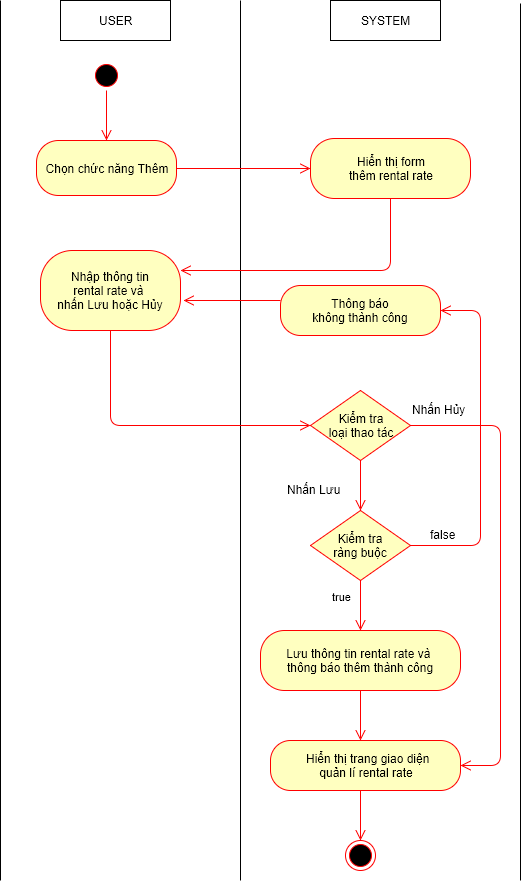

The diagram above was exported from draw.io. Its source (the exported page's mxGraphModel, read from the mxfile embedded in the PNG):
<mxGraphModel dx="872" dy="520" grid="1" gridSize="10" guides="1" tooltips="1" connect="1" arrows="1" fold="1" page="1" pageScale="1" pageWidth="826" pageHeight="1169" background="#ffffff" math="0" shadow="0">
  <root>
    <mxCell id="0" />
    <mxCell id="1" parent="0" />
    <mxCell id="509f2e2d5f3fb2f4-6" value="USER" style="html=1;" parent="1" vertex="1">
      <mxGeometry x="100" y="40" width="110" height="40" as="geometry" />
    </mxCell>
    <mxCell id="509f2e2d5f3fb2f4-8" value="SYSTEM" style="html=1;" parent="1" vertex="1">
      <mxGeometry x="370" y="40" width="110" height="40" as="geometry" />
    </mxCell>
    <mxCell id="509f2e2d5f3fb2f4-12" value="" style="endArrow=none;html=1;" parent="1" edge="1">
      <mxGeometry relative="1" as="geometry">
        <mxPoint x="280" y="920" as="sourcePoint" />
        <mxPoint x="280" y="40" as="targetPoint" />
      </mxGeometry>
    </mxCell>
    <mxCell id="509f2e2d5f3fb2f4-15" value="" style="endArrow=none;html=1;" parent="1" edge="1">
      <mxGeometry x="560" y="43" as="geometry">
        <mxPoint x="560" y="920" as="sourcePoint" />
        <mxPoint x="560" y="43" as="targetPoint" />
      </mxGeometry>
    </mxCell>
    <mxCell id="509f2e2d5f3fb2f4-18" value="" style="ellipse;html=1;shape=startState;fillColor=#000000;strokeColor=#ff0000;" parent="1" vertex="1">
      <mxGeometry x="131" y="100" width="30" height="30" as="geometry" />
    </mxCell>
    <mxCell id="509f2e2d5f3fb2f4-20" value="Chọn chức năng Thêm" style="rounded=1;whiteSpace=wrap;html=1;arcSize=40;fillColor=#ffffc0;strokeColor=#ff0000;" parent="1" vertex="1">
      <mxGeometry x="76" y="180" width="140" height="55" as="geometry" />
    </mxCell>
    <mxCell id="509f2e2d5f3fb2f4-29" value="" style="html=1;align=left;verticalAlign=top;endArrow=open;endSize=8;strokeColor=#ff0000;entryX=0;entryY=0.5;exitX=1;exitY=0.5;" parent="1" source="509f2e2d5f3fb2f4-20" target="509f2e2d5f3fb2f4-35" edge="1">
      <mxGeometry x="154" y="338" as="geometry">
        <mxPoint x="340" y="423" as="targetPoint" />
        <mxPoint x="154" y="370" as="sourcePoint" />
        <mxPoint as="offset" />
      </mxGeometry>
    </mxCell>
    <mxCell id="509f2e2d5f3fb2f4-35" value="Hiển thị form&lt;div&gt;thêm rental rate&lt;/div&gt;" style="rounded=1;whiteSpace=wrap;html=1;arcSize=40;fillColor=#ffffc0;strokeColor=#ff0000;" parent="1" vertex="1">
      <mxGeometry x="350" y="178" width="160" height="60" as="geometry" />
    </mxCell>
    <mxCell id="509f2e2d5f3fb2f4-40" value="" style="ellipse;html=1;shape=endState;fillColor=#000000;strokeColor=#ff0000;" parent="1" vertex="1">
      <mxGeometry x="385" y="880" width="30" height="30" as="geometry" />
    </mxCell>
    <mxCell id="509f2e2d5f3fb2f4-41" value="" style="endArrow=none;html=1;" parent="1" edge="1">
      <mxGeometry x="40" y="40" as="geometry">
        <mxPoint x="40" y="920" as="sourcePoint" />
        <mxPoint x="40" y="40" as="targetPoint" />
      </mxGeometry>
    </mxCell>
    <mxCell id="1f18c2f25de16f76-16" value="" style="html=1;align=left;verticalAlign=top;endArrow=open;endSize=8;strokeColor=#ff0000;exitX=0.5;exitY=1;edgeStyle=orthogonalEdgeStyle;entryX=1;entryY=0.25;" parent="1" source="509f2e2d5f3fb2f4-35" target="1f18c2f25de16f76-23" edge="1">
      <mxGeometry x="523" y="333" as="geometry">
        <mxPoint x="250" y="260" as="targetPoint" />
        <mxPoint x="380" y="270" as="sourcePoint" />
        <mxPoint as="offset" />
        <Array as="points">
          <mxPoint x="430" y="310" />
        </Array>
      </mxGeometry>
    </mxCell>
    <mxCell id="1f18c2f25de16f76-17" value="" style="html=1;align=left;verticalAlign=top;endArrow=open;endSize=8;strokeColor=#ff0000;entryX=0.5;entryY=0;" parent="1" source="509f2e2d5f3fb2f4-18" target="509f2e2d5f3fb2f4-20" edge="1">
      <mxGeometry x="164" y="348" as="geometry">
        <mxPoint x="330" y="333" as="targetPoint" />
        <mxPoint x="146" y="120" as="sourcePoint" />
        <mxPoint as="offset" />
      </mxGeometry>
    </mxCell>
    <mxCell id="1f18c2f25de16f76-23" value="Nhập thông tin&lt;br&gt;&lt;div&gt;&lt;span&gt;rental rate&lt;/span&gt;&amp;nbsp;và&amp;nbsp;&lt;/div&gt;&lt;div&gt;&lt;span&gt;nhấn Lưu hoặc Hủy&lt;/span&gt;&lt;/div&gt;" style="rounded=1;whiteSpace=wrap;html=1;arcSize=40;fillColor=#ffffc0;strokeColor=#ff0000;" parent="1" vertex="1">
      <mxGeometry x="80" y="290" width="140" height="80" as="geometry" />
    </mxCell>
    <mxCell id="1f18c2f25de16f76-25" value="Kiểm tra&lt;div&gt;loại thao tác&lt;/div&gt;" style="rhombus;whiteSpace=wrap;html=1;fillColor=#ffffc0;strokeColor=#ff0000;" parent="1" vertex="1">
      <mxGeometry x="350" y="430" width="100" height="70" as="geometry" />
    </mxCell>
    <mxCell id="1f18c2f25de16f76-27" value="true" style="html=1;align=left;verticalAlign=top;endArrow=open;endSize=8;strokeColor=#ff0000;entryX=0.5;entryY=0;exitX=0.5;exitY=1;" parent="1" source="6" target="1f18c2f25de16f76-30" edge="1">
      <mxGeometry x="-0.8571" y="-30" relative="1" as="geometry">
        <mxPoint x="396" y="580" as="targetPoint" />
        <mxPoint x="320" y="760" as="sourcePoint" />
        <mxPoint as="offset" />
      </mxGeometry>
    </mxCell>
    <mxCell id="1f18c2f25de16f76-28" value="Thông báo&lt;div&gt;không thành công&lt;/div&gt;" style="rounded=1;whiteSpace=wrap;html=1;arcSize=40;fillColor=#ffffc0;strokeColor=#ff0000;" parent="1" vertex="1">
      <mxGeometry x="320" y="325" width="160" height="50" as="geometry" />
    </mxCell>
    <mxCell id="1f18c2f25de16f76-29" value="" style="html=1;verticalAlign=bottom;endArrow=open;endSize=8;strokeColor=#ff0000;" parent="1" edge="1">
      <mxGeometry x="160" y="360" as="geometry">
        <mxPoint x="223" y="340" as="targetPoint" />
        <mxPoint x="320" y="340" as="sourcePoint" />
      </mxGeometry>
    </mxCell>
    <mxCell id="1f18c2f25de16f76-30" value="Lưu thông tin rental rate&amp;nbsp;và&amp;nbsp;&lt;div&gt;&lt;span&gt;thông báo&amp;nbsp;&lt;/span&gt;&lt;span&gt;thêm&amp;nbsp;&lt;/span&gt;&lt;span&gt;thành công&lt;/span&gt;&lt;/div&gt;" style="rounded=1;whiteSpace=wrap;html=1;arcSize=40;fillColor=#ffffc0;strokeColor=#ff0000;" parent="1" vertex="1">
      <mxGeometry x="300" y="670" width="200" height="60" as="geometry" />
    </mxCell>
    <mxCell id="1f18c2f25de16f76-35" value="" style="html=1;align=left;verticalAlign=top;endArrow=open;endSize=8;strokeColor=#ff0000;exitX=0.5;exitY=1;entryX=0;entryY=0.5;" parent="1" source="1f18c2f25de16f76-23" target="1f18c2f25de16f76-25" edge="1">
      <mxGeometry as="geometry">
        <mxPoint x="410" y="810" as="targetPoint" />
        <mxPoint x="220" y="515" as="sourcePoint" />
        <mxPoint x="20" y="13" as="offset" />
        <Array as="points">
          <mxPoint x="150" y="465" />
        </Array>
      </mxGeometry>
    </mxCell>
    <mxCell id="6" value="Kiểm tra&lt;div&gt;ràng buộc&lt;/div&gt;" style="rhombus;whiteSpace=wrap;html=1;fillColor=#ffffc0;strokeColor=#ff0000;" parent="1" vertex="1">
      <mxGeometry x="350" y="550" width="100" height="70" as="geometry" />
    </mxCell>
    <mxCell id="8" value="" style="html=1;align=left;verticalAlign=top;endArrow=open;endSize=8;strokeColor=#ff0000;exitX=0.5;exitY=1;entryX=0.5;entryY=0;" parent="1" source="1f18c2f25de16f76-25" target="6" edge="1">
      <mxGeometry x="10" y="10" as="geometry">
        <mxPoint x="360" y="525" as="targetPoint" />
        <mxPoint x="230" y="525" as="sourcePoint" />
        <mxPoint x="20" y="13" as="offset" />
      </mxGeometry>
    </mxCell>
    <mxCell id="9" value="Nhấn Lưu" style="text;html=1;resizable=0;points=[];autosize=1;align=left;verticalAlign=top;spacingTop=-4;" parent="1" vertex="1">
      <mxGeometry x="325" y="520" width="70" height="20" as="geometry" />
    </mxCell>
    <mxCell id="10" value="" style="html=1;align=left;verticalAlign=top;endArrow=open;endSize=8;strokeColor=#ff0000;exitX=1;exitY=0.5;edgeStyle=orthogonalEdgeStyle;entryX=1;entryY=0.5;" parent="1" source="6" target="1f18c2f25de16f76-28" edge="1">
      <mxGeometry x="10" y="10" as="geometry">
        <mxPoint x="510" y="350" as="targetPoint" />
        <mxPoint x="230" y="525" as="sourcePoint" />
        <mxPoint x="20" y="13" as="offset" />
        <Array as="points">
          <mxPoint x="520" y="585" />
          <mxPoint x="520" y="350" />
        </Array>
      </mxGeometry>
    </mxCell>
    <mxCell id="11" value="false" style="text;html=1;resizable=0;points=[];autosize=1;align=left;verticalAlign=top;spacingTop=-4;" parent="1" vertex="1">
      <mxGeometry x="468" y="565" width="40" height="20" as="geometry" />
    </mxCell>
    <mxCell id="12" value="" style="html=1;align=left;verticalAlign=top;endArrow=open;endSize=8;strokeColor=#ff0000;exitX=1;exitY=0.5;edgeStyle=orthogonalEdgeStyle;entryX=1;entryY=0.5;" parent="1" source="1f18c2f25de16f76-25" target="20" edge="1">
      <mxGeometry x="10" y="10" as="geometry">
        <mxPoint x="500" y="790" as="targetPoint" />
        <mxPoint x="230" y="525" as="sourcePoint" />
        <mxPoint x="20" y="13" as="offset" />
        <Array as="points">
          <mxPoint x="540" y="465" />
          <mxPoint x="540" y="805" />
        </Array>
      </mxGeometry>
    </mxCell>
    <mxCell id="14" value="Nhấn Hủy" style="text;html=1;resizable=0;points=[];autosize=1;align=left;verticalAlign=top;spacingTop=-4;" parent="1" vertex="1">
      <mxGeometry x="450" y="440" width="70" height="20" as="geometry" />
    </mxCell>
    <mxCell id="18" value="" style="html=1;align=left;verticalAlign=top;endArrow=open;endSize=8;strokeColor=#ff0000;exitX=0.5;exitY=1;" parent="1" source="1f18c2f25de16f76-30" edge="1">
      <mxGeometry x="-0.5" y="-30" relative="1" as="geometry">
        <mxPoint x="400" y="780" as="targetPoint" />
        <mxPoint x="410" y="690" as="sourcePoint" />
        <mxPoint as="offset" />
      </mxGeometry>
    </mxCell>
    <mxCell id="20" value="&lt;div&gt;&lt;span&gt;&amp;nbsp;Hiển thị trang giao diện&lt;/span&gt;&lt;/div&gt;&lt;div&gt;&lt;span&gt;quản lí&amp;nbsp;&lt;/span&gt;&lt;span&gt;rental rate&lt;/span&gt;&lt;/div&gt;" style="rounded=1;whiteSpace=wrap;html=1;arcSize=40;fillColor=#ffffc0;strokeColor=#ff0000;" parent="1" vertex="1">
      <mxGeometry x="310" y="780" width="190" height="50" as="geometry" />
    </mxCell>
    <mxCell id="21" value="" style="html=1;align=left;verticalAlign=top;endArrow=open;endSize=8;strokeColor=#ff0000;exitX=0.474;exitY=1;entryX=0.5;entryY=0;exitPerimeter=0;" parent="1" source="20" target="509f2e2d5f3fb2f4-40" edge="1">
      <mxGeometry x="-0.5" y="-30" relative="1" as="geometry">
        <mxPoint x="399" y="880" as="targetPoint" />
        <mxPoint x="399" y="830" as="sourcePoint" />
        <mxPoint as="offset" />
      </mxGeometry>
    </mxCell>
  </root>
</mxGraphModel>